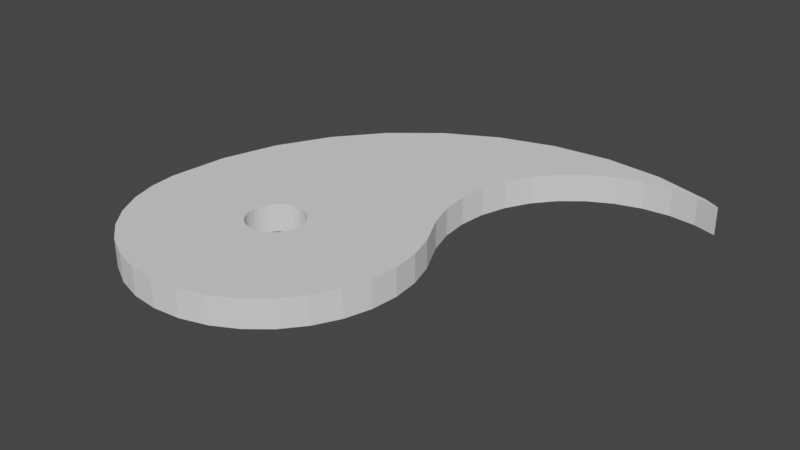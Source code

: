 # Source: Totem.blend  (saved by Blender 3.6.13; exported with 4.5.12 LTS)
import bpy
from mathutils import Matrix  # noqa: F401  (used for matrix-valued properties, if any)

bpy.ops.wm.read_factory_settings(use_empty=True)
scene = bpy.context.scene
scene.name = 'Scene'

# ---- world
world_world = bpy.data.worlds.new('World'); scene.world = world_world
world_world.use_nodes = True; world_world.node_tree.nodes.clear()
_N = world_world.node_tree.nodes; _L = world_world.node_tree.links
n0 = _N.new('ShaderNodeOutputWorld'); n0.name = 'World Output'; n0.location = (300, 300)
n1 = _N.new('ShaderNodeBackground'); n1.name = 'Background'; n1.location = (10, 300)
n1.inputs[0].default_value = (0.05088, 0.05088, 0.05088, 1.0)
_L.new(n1.outputs[0], n0.inputs[0])
n0.is_active_output = True
world_world.color = (0.05088, 0.05088, 0.05088)
world_world.use_sun_shadow = False
world_world.sun_shadow_jitter_overblur = 0.0

# ---- meshes
me_cylinder_001 = bpy.data.meshes.new('Cylinder.001')
me_cylinder_001.from_pydata([(0.0, 1.0, -1.0), (-0.5359, 0.09282, -1.0), (-0.5359, 0.09282, 1.0), (0.2679, 0.9282, -1.0), (-0.5178, 0.09104, -1.0), (-0.5178, 0.09104, 1.0), (0.0, 1.0, 1.0), (-0.5004, 0.08575, -1.0), (-0.5004, 0.08575, 1.0), (0.1951, 0.9808, -1.0), (-0.4843, 0.07718, -1.0), (-0.4843, 0.07718, 1.0), (0.2679, 0.9282, 1.0), (-0.4703, 0.06563, -1.0), (-0.4703, 0.06563, 1.0), (0.1951, 0.9808, 1.0), (-0.4587, 0.05157, -1.0), (-0.4587, 0.05157, 1.0), (0.3827, 0.9239, -1.0), (-0.4501, 0.03552, -1.0), (-0.4501, 0.03552, 1.0), (-0.4449, 0.01811, -1.0), (-0.4449, 0.01811, 1.0), (0.3585, 0.9193, -1.0), (0.3827, 0.9239, 1.0), (-0.4431, 0.0, -1.0), (-0.4431, 0.0, 1.0), (-1.0, 0.0, -1.0), (-0.4449, -0.01811, -1.0), (-0.4449, -0.01811, 1.0), (-0.4501, -0.03552, -1.0), (-0.4501, -0.03552, 1.0), (0.3585, 0.9193, 1.0), (-0.4587, -0.05157, -1.0), (-1.0, 0.0, 1.0), (-0.4587, -0.05157, 1.0), (-0.4703, -0.06563, -1.0), (-0.9808, 0.1951, -1.0), (-0.1071, 0.1776, -1.0), (-0.4703, -0.06563, 1.0), (-0.4843, -0.07718, -1.0), (-0.9808, 0.1951, 1.0), (-0.1071, 0.1776, 1.0), (-0.4843, -0.07718, 1.0), (-0.08071, 0.09054, -1.0), (-0.5004, -0.08575, -1.0), (-0.9239, 0.3827, -1.0), (-0.5004, -0.08575, 1.0), (-0.5178, -0.09104, -1.0), (-0.9239, 0.3827, 1.0), (-0.5178, -0.09104, 1.0), (-0.08071, 0.09054, 1.0), (-0.5359, -0.09282, -1.0), (-0.8315, 0.5556, -1.0), (-0.0718, 0.0, -1.0), (-0.5359, -0.09282, 1.0), (-0.554, -0.09104, -1.0), (-0.0718, 0.0, 1.0), (-0.8315, 0.5556, 1.0), (-0.554, -0.09104, 1.0), (-0.5714, -0.08575, -1.0), (-0.7071, 0.7071, -1.0), (-0.08071, -0.09054, -1.0), (-0.5714, -0.08575, 1.0), (-0.7071, 0.7071, 1.0), (-0.5875, -0.07718, -1.0), (-0.08071, -0.09054, 1.0), (-0.5875, -0.07718, 1.0), (-0.6015, -0.06563, -1.0), (-0.5556, 0.8315, -1.0), (-0.1071, -0.1776, -1.0), (-0.6015, -0.06563, 1.0), (-0.6131, -0.05157, -1.0), (-0.5556, 0.8315, 1.0), (-0.1071, -0.1776, 1.0), (-0.6131, -0.05157, 1.0), (-0.3827, 0.9239, -1.0), (-0.6217, -0.03552, -1.0), (-0.15, -0.2578, -1.0), (-0.6217, -0.03552, 1.0), (-0.3827, 0.9239, 1.0), (-0.6269, -0.01811, -1.0), (-0.6269, -0.01811, 1.0), (-0.15, -0.2578, 1.0), (-0.1951, 0.9808, -1.0), (-0.6287, 0.0, -1.0), (-0.2077, -0.3282, -1.0), (-0.6287, 0.0, 1.0), (-0.1951, 0.9808, 1.0), (-0.6269, 0.01811, -1.0), (-0.6269, 0.01811, 1.0), (-0.2077, -0.3282, 1.0), (-0.1608, 0.2865, -1.0), (-0.6217, 0.03552, -1.0), (-0.2781, -0.3859, -1.0), (-0.6217, 0.03552, 1.0), (-0.6131, 0.05157, -1.0), (-0.1608, 0.2865, 1.0), (-0.2781, -0.3859, 1.0), (-0.6131, 0.05157, 1.0), (-0.3583, -0.4288, -1.0), (-0.6015, 0.06563, -1.0), (-0.1873, 0.3736, -1.0), (-0.6015, 0.06563, 1.0), (-0.1873, 0.3736, 1.0), (-0.5875, 0.07718, -1.0), (-0.3583, -0.4288, 1.0), (-0.5875, 0.07718, 1.0), (-0.5714, 0.08575, -1.0), (-0.1962, 0.4641, -1.0), (-0.5714, 0.08575, 1.0), (-0.4454, -0.4552, -1.0), (-0.554, 0.09104, -1.0), (-0.4454, -0.4552, 1.0), (-0.1962, 0.4641, 1.0), (-0.554, 0.09104, 1.0), (-0.5359, -0.4641, -1.0), (-0.1873, 0.5546, -1.0), (-0.1873, 0.5546, 1.0), (-0.5359, -0.4641, 1.0), (-0.6264, -0.4552, -1.0), (-0.1608, 0.6417, -1.0), (-0.6264, -0.4552, 1.0), (-0.1608, 0.6417, 1.0), (-0.7135, -0.4288, -1.0), (-0.118, 0.7219, -1.0), (-0.118, 0.7219, 1.0), (-0.7135, -0.4288, 1.0), (-0.06024, 0.7923, -1.0), (-0.7937, -0.3859, -1.0), (-0.06024, 0.7923, 1.0), (-0.7937, -0.3859, 1.0), (0.01008, 0.85, -1.0), (-0.8641, -0.3282, -1.0), (0.01008, 0.85, 1.0), (-0.8641, -0.3282, 1.0), (0.09032, 0.8929, -1.0), (-0.9218, -0.2578, -1.0), (0.09032, 0.8929, 1.0), (-0.9218, -0.2578, 1.0), (-0.9647, -0.1776, -1.0), (0.1774, 0.9193, -1.0), (0.1774, 0.9193, 1.0), (-0.9647, -0.1776, 1.0), (-0.134, 0.2321, 1.0), (-0.9911, -0.09054, -1.0), (-0.9911, -0.09054, 1.0), (-0.134, 0.2321, -1.0), (0.4343, 0.8963, 1.0), (0.4343, 0.8963, -1.0), (-0.9911, 0.09054, -1.0), (-0.9911, 0.09054, 1.0), (-0.9911, 0.09054, 1.0), (-0.9911, 0.09054, 1.0), (-0.9911, 0.09054, -1.0), (-0.5178, 0.09104, 1.0), (-0.5004, 0.08575, 1.0), (-0.4843, 0.07718, 1.0), (-0.4703, 0.06563, 1.0), (-0.4843, 0.07718, 1.0), (-0.4559, 0.04621, 1.0), (-0.4559, 0.04621, -1.0), (-0.6131, 0.05157, 1.0), (-0.6015, 0.06563, 1.0), (-0.5875, 0.07718, 1.0), (-0.5714, 0.08575, 1.0), (-0.554, 0.09104, 1.0)], [], [(0, 6, 15, 9), (9, 15, 24, 18), (18, 24, 148, 149), (152, 41, 37, 154), (37, 41, 49, 46), (46, 49, 58, 53), (53, 58, 64, 61), (61, 64, 73, 69), (69, 73, 80, 76), (37, 46, 53, 61, 69, 76, 84, 0, 9, 18, 149, 23, 3, 141, 136, 132, 128, 125, 121, 117, 109, 102, 92, 147, 161, 16, 13, 10, 7, 4, 1, 112, 108, 105, 101, 96, 93, 89, 85, 27, 154), (76, 80, 88, 84), (84, 88, 6, 0), (23, 32, 12, 3), (148, 32, 23, 149), (144, 147, 92, 97), (97, 92, 102, 104), (104, 102, 109, 114), (117, 118, 114, 109), (118, 117, 121, 123), (123, 121, 125, 126), (128, 130, 126, 125), (130, 128, 132, 134), (136, 138, 134, 132), (138, 136, 141, 142), (142, 141, 3, 12), (42, 38, 147, 144), (38, 42, 51, 44), (44, 51, 57, 54), (54, 57, 66, 62), (62, 66, 74, 70), (70, 74, 83, 78), (78, 83, 91, 86), (86, 91, 98, 94), (94, 98, 106, 100), (100, 106, 113, 111), (111, 113, 119, 116), (116, 119, 122, 120), (120, 122, 127, 124), (124, 127, 131, 129), (129, 131, 135, 133), (133, 135, 139, 137), (137, 139, 143, 140), (140, 143, 146, 145), (145, 146, 34, 27), (27, 34, 151, 150), (150, 151, 152, 154), (38, 44, 54, 62, 70, 78, 86, 94, 100, 111, 116, 120, 124, 129, 133, 137, 140, 145, 27, 85, 81, 77, 72, 68, 65, 60, 56, 52, 48, 45, 40, 36, 33, 30, 28, 25, 21, 19, 161, 147), (27, 150, 154), (153, 151, 34), (151, 153, 152), (87, 90, 95, 99, 162, 103, 163, 107, 164, 165, 110, 115, 166, 2, 155, 5, 8, 156, 11, 157, 159, 158, 14, 17, 160, 144, 97, 104, 114, 118, 123, 126, 130, 134, 138, 142, 12, 32, 148, 24, 15, 6, 88, 80, 73, 64, 58, 49, 41, 152, 153, 34), (26, 29, 31, 35, 39, 43, 47, 50, 55, 59, 63, 67, 71, 75, 79, 82, 87, 34, 146, 143, 139, 135, 131, 127, 122, 119, 113, 106, 98, 91, 83, 74, 66, 57, 51, 42, 144, 160, 20, 22), (2, 1, 4, 5, 155), (5, 4, 7, 8), (8, 7, 10, 11, 156), (11, 10, 13, 14, 158, 159, 157), (14, 13, 16, 17), (160, 17, 16, 161, 19, 20), (19, 21, 22, 20), (21, 25, 26, 22), (29, 26, 25, 28), (31, 29, 28, 30), (35, 31, 30, 33), (39, 35, 33, 36), (43, 39, 36, 40), (47, 43, 40, 45), (50, 47, 45, 48), (48, 52, 55, 50), (59, 55, 52, 56), (63, 59, 56, 60), (60, 65, 67, 63), (65, 68, 71, 67), (71, 68, 72, 75), (75, 72, 77, 79), (79, 77, 81, 82), (82, 81, 85, 87), (87, 85, 89, 90), (90, 89, 93, 95), (95, 93, 96, 99), (99, 96, 101, 103, 162), (103, 101, 105, 107, 163), (107, 105, 108, 110, 165, 164), (110, 108, 112, 115), (115, 112, 1, 2, 166)])
me_cylinder_001.polygons.foreach_set('material_index', [0, 0, 0, 0, 0, 0, 0, 0, 0, 0, 0, 0, 24264, 24264, 24264, 24264, 24264, 24264, 24264, 24264, 24264, 24264, 24264, 24264, 24264, 24264, 24264, 24264, 24264, 24264, 24264, 24264, 24264, 24264, 24264, 24264, 24264, 24264, 24264, 24264, 24264, 24264, 24264, 24264, 24264, 24264, 24264, 24264, 24264, 24264, 0, 24264, 24264, 24264, 24264, 24264, 24264, 24264, 24264, 24264, 24264, 24264, 24264, 24264, 24264, 24264, 24264, 24264, 24264, 24264, 24264, 24264, 24264, 24264, 24264, 24264, 24264, 24264, 24264, 24264, 24264, 24264, 24264, 24264])
_uv = me_cylinder_001.uv_layers.new(name='UVMap')
_uv.uv.foreach_set('vector', [1.0, 0.5, 1.0, 1.0, 0.9688, 1.0, 0.9688, 0.5, 0.9688, 0.5, 0.9688, 1.0, 0.9375, 1.0, 0.9375, 0.5, 0.9375, 0.5, 0.9375, 1.0, 0.9282, 1.0, 0.9282, 0.5, 0.2355, 1.0, 0.2188, 1.0, 0.2188, 0.5, 0.2355, 0.5, 0.2188, 0.5, 0.2188, 1.0, 0.1875, 1.0, 0.1875, 0.5, 0.1875, 0.5, 0.1875, 1.0, 0.1562, 1.0, 0.1562, 0.5, 0.1562, 0.5, 0.1562, 1.0, 0.125, 1.0, 0.125, 0.5, 0.125, 0.5, 0.125, 1.0, 0.09375, 1.0, 0.09375, 0.5, 0.09375, 0.5, 0.09375, 1.0, 0.0625, 1.0, 0.0625, 0.5, 0.5146, 0.2968, 0.5283, 0.3418, 0.5504, 0.3833, 0.5803, 0.4197, 0.6167, 0.4496, 0.6582, 0.4717, 0.7032, 0.4854, 0.75, 0.49, 0.7968, 0.4854, 0.8418, 0.4717, 0.8542, 0.4651, 0.836, 0.4706, 0.8143, 0.4728, 0.7926, 0.4706, 0.7717, 0.4643, 0.7524, 0.454, 0.7355, 0.4401, 0.7217, 0.4233, 0.7114, 0.404, 0.7051, 0.3831, 0.7029, 0.3614, 0.7051, 0.3397, 0.7114, 0.3188, 0.7174, 0.3055, 0.6406, 0.2611, 0.6399, 0.2624, 0.6371, 0.2658, 0.6338, 0.2685, 0.6299, 0.2706, 0.6257, 0.2718, 0.6214, 0.2723, 0.617, 0.2718, 0.6129, 0.2706, 0.609, 0.2685, 0.6056, 0.2658, 0.6029, 0.2624, 0.6008, 0.2585, 0.5995, 0.2543, 0.5991, 0.25, 0.51, 0.25, 0.5121, 0.2717, 0.0625, 0.5, 0.0625, 1.0, 0.03125, 1.0, 0.03125, 0.5, 0.03125, 0.5, 0.03125, 1.0, 0.0, 1.0, 0.0, 0.5, 0.9688, 0.5, 0.9688, 1.0, 1.0, 1.0, 1.0, 0.5, 0.9415, 1.0, 0.9688, 1.0, 0.9688, 0.5, 0.9415, 0.5, 0.3333, 1.0, 0.3333, 0.5, 0.3125, 0.5, 0.3125, 1.0, 0.3125, 1.0, 0.3125, 0.5, 0.2812, 0.5, 0.2812, 1.0, 0.2812, 1.0, 0.2812, 0.5, 0.25, 0.5, 0.25, 1.0, 0.2188, 0.5, 0.2188, 1.0, 0.25, 1.0, 0.25, 0.5, 0.2188, 1.0, 0.2188, 0.5, 0.1875, 0.5, 0.1875, 1.0, 0.1875, 1.0, 0.1875, 0.5, 0.1562, 0.5, 0.1562, 1.0, 0.125, 0.5, 0.125, 1.0, 0.1562, 1.0, 0.1562, 0.5, 0.125, 1.0, 0.125, 0.5, 0.09375, 0.5, 0.09375, 1.0, 0.0625, 0.5, 0.0625, 1.0, 0.09375, 1.0, 0.09375, 0.5, 0.0625, 1.0, 0.0625, 0.5, 0.03125, 0.5, 0.03125, 1.0, 0.03125, 1.0, 0.03125, 0.5, 0.0, 0.5, 0.0, 1.0, 0.8125, 1.0, 0.8125, 0.5, 0.8333, 0.5, 0.8333, 1.0, 0.8125, 0.5, 0.8125, 1.0, 0.7812, 1.0, 0.7812, 0.5, 0.7812, 0.5, 0.7812, 1.0, 0.75, 1.0, 0.75, 0.5, 0.75, 0.5, 0.75, 1.0, 0.7188, 1.0, 0.7188, 0.5, 0.7188, 0.5, 0.7188, 1.0, 0.6875, 1.0, 0.6875, 0.5, 0.6875, 0.5, 0.6875, 1.0, 0.6562, 1.0, 0.6562, 0.5, 0.6562, 0.5, 0.6562, 1.0, 0.625, 1.0, 0.625, 0.5, 0.625, 0.5, 0.625, 1.0, 0.5938, 1.0, 0.5938, 0.5, 0.5938, 0.5, 0.5938, 1.0, 0.5625, 1.0, 0.5625, 0.5, 0.5625, 0.5, 0.5625, 1.0, 0.5312, 1.0, 0.5312, 0.5, 0.5312, 0.5, 0.5312, 1.0, 0.5, 1.0, 0.5, 0.5, 0.5, 0.5, 0.5, 1.0, 0.4688, 1.0, 0.4688, 0.5, 0.4688, 0.5, 0.4688, 1.0, 0.4375, 1.0, 0.4375, 0.5, 0.4375, 0.5, 0.4375, 1.0, 0.4062, 1.0, 0.4062, 0.5, 0.4062, 0.5, 0.4062, 1.0, 0.375, 1.0, 0.375, 0.5, 0.375, 0.5, 0.375, 1.0, 0.3438, 1.0, 0.3438, 0.5, 0.3438, 0.5, 0.3438, 1.0, 0.3125, 1.0, 0.3125, 0.5, 0.3125, 0.5, 0.3125, 1.0, 0.2812, 1.0, 0.2812, 0.5, 0.2812, 0.5, 0.2812, 1.0, 0.25, 1.0, 0.25, 0.5, 0.25, 0.5, 0.25, 1.0, 0.2188, 1.0, 0.2188, 0.5, 0.2188, 0.5, 0.2188, 1.0, 0.2188, 1.0, 0.2187, 0.5, 0.9717, 0.3418, 0.9854, 0.2968, 0.99, 0.25, 0.9854, 0.2032, 0.9717, 0.1582, 0.9496, 0.1167, 0.9197, 0.08029, 0.8833, 0.05045, 0.8418, 0.02827, 0.7968, 0.01461, 0.75, 0.01, 0.7032, 0.01461, 0.6582, 0.02827, 0.6167, 0.05045, 0.5803, 0.08029, 0.5504, 0.1167, 0.5283, 0.1582, 0.5146, 0.2032, 0.51, 0.25, 0.702, 0.25, 0.7029, 0.2406, 0.7057, 0.2316, 0.7101, 0.2233, 0.7161, 0.2161, 0.7233, 0.2101, 0.7316, 0.2057, 0.7406, 0.2029, 0.75, 0.202, 0.7594, 0.2029, 0.7684, 0.2057, 0.7767, 0.2101, 0.7839, 0.2161, 0.7899, 0.2233, 0.7943, 0.2316, 0.7971, 0.2406, 0.798, 0.25, 0.7971, 0.2594, 0.7943, 0.2684, 0.7914, 0.2739, 0.957, 0.3695, 0.51, 0.25, 0.5146, 0.2968, 0.5146, 0.2968, 0.0, 0.0, 0.0, 0.0, 0.0, 0.0, 0.0, 0.0, 0.0, 0.0, 0.0, 0.0, 0.09911, 0.25, 0.09954, 0.2543, 0.1008, 0.2585, 0.1029, 0.2624, 0.1029, 0.2624, 0.1056, 0.2658, 0.1056, 0.2658, 0.109, 0.2685, 0.109, 0.2685, 0.1129, 0.2706, 0.1129, 0.2706, 0.117, 0.2718, 0.117, 0.2718, 0.1214, 0.2723, 0.1257, 0.2718, 0.1257, 0.2718, 0.1299, 0.2706, 0.1299, 0.2706, 0.1338, 0.2685, 0.1338, 0.2685, 0.1338, 0.2685, 0.1371, 0.2658, 0.1371, 0.2658, 0.1399, 0.2624, 0.1406, 0.2611, 0.2183, 0.3059, 0.2114, 0.3188, 0.2051, 0.3397, 0.2029, 0.3614, 0.2051, 0.3831, 0.2114, 0.404, 0.2217, 0.4233, 0.2355, 0.4401, 0.2524, 0.454, 0.2717, 0.4643, 0.2926, 0.4706, 0.3143, 0.4728, 0.336, 0.4706, 0.3542, 0.4651, 0.3418, 0.4717, 0.2968, 0.4854, 0.25, 0.49, 0.2032, 0.4854, 0.1582, 0.4717, 0.1167, 0.4496, 0.08029, 0.4197, 0.05045, 0.3833, 0.02827, 0.3418, 0.01461, 0.2968, 0.01214, 0.2717, 0.01214, 0.2717, 0.01, 0.25, 0.0, 0.0, 0.0, 0.0, 0.0, 0.0, 0.0, 0.0, 0.0, 0.0, 0.0, 0.0, 0.0, 0.0, 0.0, 0.0, 0.0, 0.0, 0.0, 0.0, 0.0, 0.0, 0.0, 0.0, 0.0, 0.0, 0.0, 0.0, 0.0, 0.0, 0.0, 0.0, 0.0, 0.0, 0.0, 0.0, 0.0, 0.0, 0.0, 0.0, 0.0, 0.0, 0.0, 0.0, 0.0, 0.0, 0.0, 0.0, 0.0, 0.0, 0.0, 0.0, 0.0, 0.0, 0.0, 0.0, 0.0, 0.0, 0.0, 0.0, 0.0, 0.0, 0.0, 0.0, 0.0, 0.0, 0.0, 0.0, 0.0, 0.0, 0.0, 0.0, 0.0, 0.0, 0.0, 0.0, 0.0, 0.0, 0.0, 0.0, 1.0, 1.0, 1.0, 0.5, 0.9688, 0.5, 0.9688, 1.0, 0.9688, 1.0, 0.9688, 1.0, 0.9688, 0.5, 0.9375, 0.5, 0.9375, 1.0, 0.9375, 1.0, 0.9375, 0.5, 0.9062, 0.5, 0.9062, 1.0, 0.9375, 1.0, 0.9062, 1.0, 0.9062, 0.5, 0.875, 0.5, 0.875, 1.0, 0.875, 1.0, 0.9062, 1.0, 0.9062, 1.0, 0.875, 1.0, 0.875, 0.5, 0.8438, 0.5, 0.8438, 1.0, 0.8333, 1.0, 0.8438, 1.0, 0.8438, 0.5, 0.8333, 0.5, 0.8125, 0.5, 0.8125, 1.0, 0.8125, 0.5, 0.7812, 0.5, 0.7812, 1.0, 0.8125, 1.0, 0.7812, 0.5, 0.75, 0.5, 0.75, 1.0, 0.7812, 1.0, 0.7188, 1.0, 0.75, 1.0, 0.75, 0.5, 0.7188, 0.5, 0.6875, 1.0, 0.7188, 1.0, 0.7188, 0.5, 0.6875, 0.5, 0.6562, 1.0, 0.6875, 1.0, 0.6875, 0.5, 0.6562, 0.5, 0.625, 1.0, 0.6562, 1.0, 0.6562, 0.5, 0.625, 0.5, 0.5938, 1.0, 0.625, 1.0, 0.625, 0.5, 0.5938, 0.5, 0.5625, 1.0, 0.5938, 1.0, 0.5938, 0.5, 0.5625, 0.5, 0.5312, 1.0, 0.5625, 1.0, 0.5625, 0.5, 0.5312, 0.5, 0.5312, 0.5, 0.5, 0.5, 0.5, 1.0, 0.5312, 1.0, 0.4688, 1.0, 0.5, 1.0, 0.5, 0.5, 0.4688, 0.5, 0.4375, 1.0, 0.4688, 1.0, 0.4688, 0.5, 0.4375, 0.5, 0.4375, 0.5, 0.4062, 0.5, 0.4062, 1.0, 0.4375, 1.0, 0.4062, 0.5, 0.375, 0.5, 0.375, 1.0, 0.4062, 1.0, 0.375, 1.0, 0.375, 0.5, 0.3438, 0.5, 0.3438, 1.0, 0.3438, 1.0, 0.3438, 0.5, 0.3125, 0.5, 0.3125, 1.0, 0.3125, 1.0, 0.3125, 0.5, 0.2812, 0.5, 0.2812, 1.0, 0.2812, 1.0, 0.2812, 0.5, 0.25, 0.5, 0.25, 1.0, 0.25, 1.0, 0.25, 0.5, 0.2188, 0.5, 0.2188, 1.0, 0.2188, 1.0, 0.2188, 0.5, 0.1875, 0.5, 0.1875, 1.0, 0.1875, 1.0, 0.1875, 0.5, 0.1562, 0.5, 0.1562, 1.0, 0.1562, 1.0, 0.1562, 0.5, 0.125, 0.5, 0.125, 1.0, 0.1562, 1.0, 0.125, 1.0, 0.125, 0.5, 0.09375, 0.5, 0.09375, 1.0, 0.125, 1.0, 0.09375, 1.0, 0.09375, 0.5, 0.0625, 0.5, 0.0625, 1.0, 0.0625, 1.0, 0.09375, 1.0, 0.0625, 1.0, 0.0625, 0.5, 0.03125, 0.5, 0.03125, 1.0, 0.03125, 1.0, 0.03125, 0.5, 0.0, 0.5, 0.0, 1.0, 0.03125, 1.0])
me_cylinder_001.update()

# ---- objects
ob_totem = bpy.data.objects.new('Totem', me_cylinder_001)

# ---- transforms, parenting, visibility, modifiers, constraints
ob_totem.location = (0.0, 0.0, 0.0)
ob_totem.scale = (2.155, 2.155, 0.1)

# ---- collection membership
scene.collection.objects.link(ob_totem)

# ---- scene / render settings (as saved in the file)
scene.frame_start = 1; scene.frame_end = 250; scene.frame_set(1)
scene.render.engine = 'BLENDER_EEVEE_NEXT'
scene.cycles.sampling_pattern = 'TABULATED_SOBOL'
scene.view_settings.view_transform = 'Filmic'
bpy.context.view_layer.update()

# ---- added for rendering (the .blend has no active camera and no usable light): camera, sun
cam_auto = bpy.data.cameras.new('AutoCamera')
cam_auto.lens = 50.0
cam_auto.sensor_width = 36.0
cam_auto.clip_end = 1000.0
ob_auto_camera = bpy.data.objects.new('AutoCamera', cam_auto)
scene.collection.objects.link(ob_auto_camera)
ob_auto_camera.location = (3.48083, -4.33095, 3.2722)
ob_auto_camera.rotation_euler = (1.09748, -7.21219e-08, 0.694738)
scene.camera = ob_auto_camera
light_auto_sun = bpy.data.lights.new('AutoSun', 'SUN')
light_auto_sun.energy = 3.0
light_auto_sun.angle = 0.0523599
ob_auto_sun = bpy.data.objects.new('AutoSun', light_auto_sun)
scene.collection.objects.link(ob_auto_sun)
ob_auto_sun.rotation_euler = (0.872665, 0.174533, 0.523599)
bpy.context.view_layer.update()
